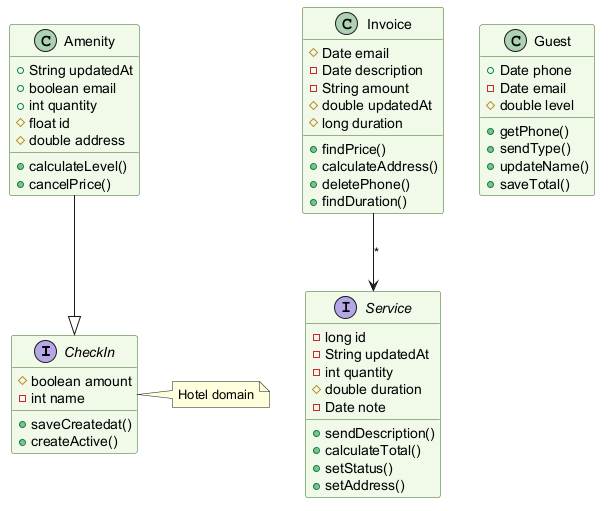

The diagram above was rendered by PlantUML. Its source (embedded in the PNG):
@startuml
skinparam backgroundColor #FFFFFF
skinparam classBackgroundColor #F1F8E9
skinparam classBorderColor #33691E
interface CheckIn {
  #boolean amount
  -int name
  +saveCreatedat()
  +createActive()
}
interface Service {
  -long id
  -String updatedAt
  -int quantity
  #double duration
  -Date note
  +sendDescription()
  +calculateTotal()
  +setStatus()
  +setAddress()
}
class Amenity {
  +String updatedAt
  +boolean email
  +int quantity
  #float id
  #double address
  +calculateLevel()
  +cancelPrice()
}
class Invoice {
  #Date email
  -Date description
  -String amount
  #double updatedAt
  #long duration
  +findPrice()
  +calculateAddress()
  +deletePhone()
  +findDuration()
}
class Guest {
  +Date phone
  -Date email
  #double level
  +getPhone()
  +sendType()
  +updateName()
  +saveTotal()
}
Invoice --> Service : "*"
Amenity --|> CheckIn
note right of CheckIn : Hotel domain
@enduml